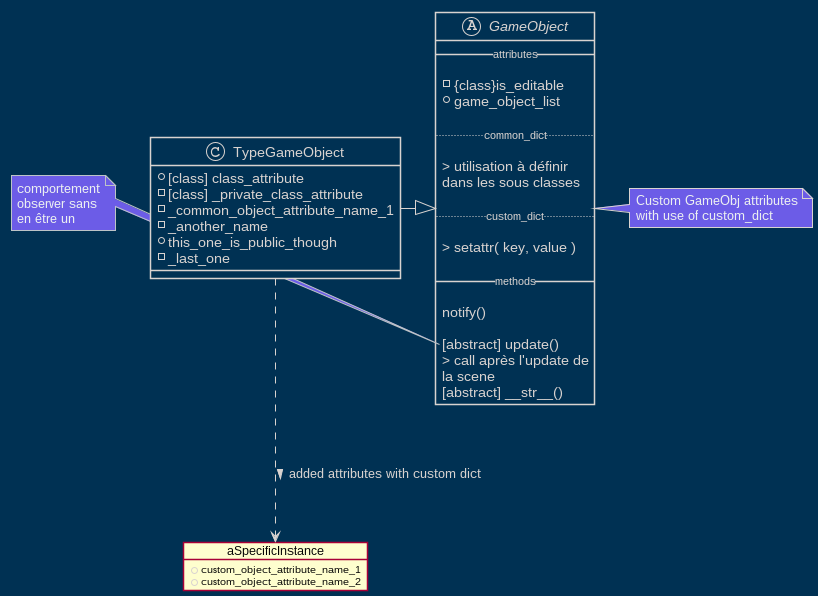

The diagram above was rendered by PlantUML. Its source (embedded in the PNG):
@startuml

!theme blueprint
skinparam package {
    BorderColor #74b9ff
    BorderThickness 3
}

skinparam Class{
    BorderThickness 1.5
    HeaderFontColor #ecf0f1
}

skinparam Note{
    BackgroundColor #6c5ce7
    BorderColor #bdc3c7
    FontColor #ecf0f1
}
skinparam linetype polyline
skinparam linetype ortho



    abstract class GameObject{
        __ attributes __

        - {class}is_editable
        + game_object_list
        
        .. common_dict ..

        > utilisation à définir
        dans les sous classes

        .. custom_dict ..

        > setattr( key, value )

        __ methods __
        
        {method} notify()
        
        {method} [abstract] update()
        > call après l'update de
        la scene
        {method} [abstract] __str__()
    } 

    note left of GameObject::update()
    comportement
    observer sans
    en être un
    end note


class TypeGameObject{
        
        {field} + [class] class_attribute
        {field} - [class] _private_class_attribute
        - _common_object_attribute_name_1
        - _another_name
        + this_one_is_public_though
        - _last_one

    }

Object aSpecificInstance{
    + custom_object_attribute_name_1
    + custom_object_attribute_name_2
}


note right of GameObject
Custom GameObj attributes
with use of custom_dict
end note

TypeGameObject -|> GameObject
TypeGameObject ...> aSpecificInstance : added attributes with custom dict >



@enduml